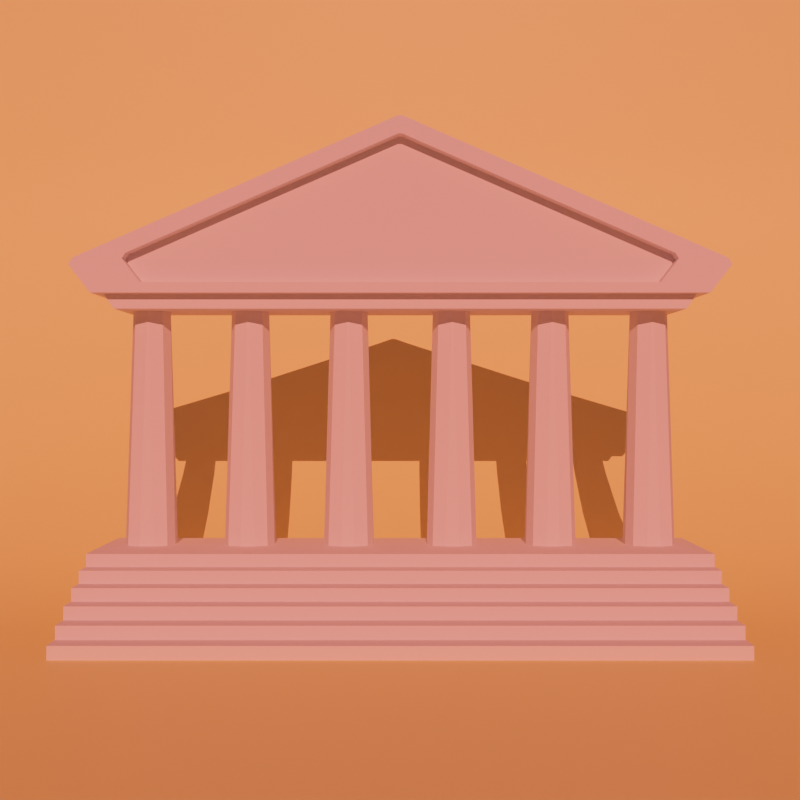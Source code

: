 # Source: museum1.blend  (saved by Blender 3.3.6; exported with 4.5.12 LTS)
import bpy
from mathutils import Matrix  # noqa: F401  (used for matrix-valued properties, if any)

bpy.ops.wm.read_factory_settings(use_empty=True)
scene = bpy.context.scene
scene.name = 'Scene'

# ---- collections
col_collection = bpy.data.collections.new('Collection'); scene.collection.children.link(col_collection)

# ---- materials (node trees are filled in below, after node groups)
mat_background = bpy.data.materials.new('Background')

# ---- material node trees
mat_background.use_nodes = True; mat_background.node_tree.nodes.clear()
_N = mat_background.node_tree.nodes; _L = mat_background.node_tree.links
n0 = _N.new('ShaderNodeBsdfPrincipled'); n0.name = 'Principled BSDF'; n0.location = (10, 300)
n0.distribution = 'GGX'
n0.subsurface_method = 'RANDOM_WALK_SKIN'
n0.inputs[0].default_value = (1.0, 0.8469, 0.3515, 1.0)
n0.inputs[3].default_value = 1.45
n0.inputs[27].default_value = (0.0, 0.0, 0.0, 1.0)
n0.inputs[28].default_value = 1.0
n1 = _N.new('ShaderNodeOutputMaterial'); n1.name = 'Material Output'; n1.location = (300, 300)
_L.new(n0.outputs[0], n1.inputs[0])
n1.is_active_output = True

# ---- world
world_world = bpy.data.worlds.new('World'); scene.world = world_world
world_world.use_nodes = True; world_world.node_tree.nodes.clear()
_N = world_world.node_tree.nodes; _L = world_world.node_tree.links
n0 = _N.new('ShaderNodeOutputWorld'); n0.name = 'World Output'; n0.location = (300, 300)
n1 = _N.new('ShaderNodeBackground'); n1.name = 'Background'; n1.location = (10, 300)
n1.inputs[0].default_value = (0.05088, 0.05088, 0.05088, 1.0)
_L.new(n1.outputs[0], n0.inputs[0])
n0.is_active_output = True
world_world.color = (0.05088, 0.05088, 0.05088)
world_world.use_sun_shadow = False
world_world.sun_shadow_jitter_overblur = 0.0

# ---- cameras
cam_camera = bpy.data.cameras.new('Camera')
cam_camera.clip_end = 100.0
cam_camera.ortho_scale = 7.314

# ---- lights
light_light = bpy.data.lights.new('Light', 'SUN')
light_light.color = (1.0, 0.1695, 0.1312)
light_light.transmission_factor = 0.0
light_light.angle = 0.0
light_light.energy = 5.0
light_light.shadow_soft_size = 0.1
light_light.shadow_cascade_max_distance = 1000.0

# ---- meshes
me_cube = bpy.data.meshes.new('Cube')
me_cube.from_pydata([(0.1553, -0.05205, 1.0), (-0.0004503, 0.1037, 1.0), (0.1097, 0.05809, 1.0), (0.05212, 0.1563, -1.0), (0.2079, 0.0005191, -1.0), (0.1623, 0.1107, -1.0), (-0.0004503, -0.2174, 1.0), (0.1553, -0.0616, 1.0), (0.1097, -0.1717, 1.0), (0.2079, -0.1142, -1.0), (0.05212, -0.2699, -1.0), (0.1623, -0.2243, -1.0), (-0.01, 0.1037, 1.0), (-0.1658, -0.05205, 1.0), (-0.1201, 0.05809, 1.0), (-0.2183, 0.0005191, -1.0), (-0.06257, 0.1563, -1.0), (-0.1727, 0.1107, -1.0), (-0.1658, -0.0616, 1.0), (-0.01, -0.2174, 1.0), (-0.1201, -0.1717, 1.0), (-0.06257, -0.2699, -1.0), (-0.2183, -0.1142, -1.0), (-0.1727, -0.2243, -1.0)], [], [(15, 17, 16, 3, 5, 4, 9, 11, 10, 21, 23, 22), (22, 18, 13, 15), (10, 6, 19, 21), (0, 2, 1, 12, 14, 13, 18, 20, 19, 6, 8, 7), (4, 0, 7, 9), (0, 4, 5, 2), (2, 5, 3, 1), (21, 19, 20, 23), (23, 20, 18, 22), (6, 10, 11, 8), (8, 11, 9, 7), (12, 16, 17, 14), (14, 17, 15, 13), (16, 12, 1, 3)])
_uv = me_cube.uv_layers.new(name='UVMap')
_uv.uv.foreach_set('vector', [0.125, 0.5914, 0.1518, 0.5268, 0.2164, 0.5, 0.2836, 0.5, 0.3482, 0.5268, 0.375, 0.5914, 0.375, 0.6586, 0.3482, 0.7232, 0.2836, 0.75, 0.2164, 0.75, 0.1518, 0.7232, 0.125, 0.6586, 0.375, 0.09136, 0.625, 0.1213, 0.625, 0.1287, 0.375, 0.1586, 0.375, 0.8414, 0.625, 0.8713, 0.625, 0.8787, 0.375, 0.9086, 0.625, 0.6213, 0.6605, 0.5355, 0.7463, 0.5, 0.7537, 0.5, 0.8395, 0.5355, 0.875, 0.6213, 0.875, 0.6287, 0.8395, 0.7145, 0.7537, 0.75, 0.7463, 0.75, 0.6605, 0.7145, 0.625, 0.6287, 0.375, 0.5914, 0.625, 0.6213, 0.625, 0.6287, 0.375, 0.6586, 0.625, 0.6213, 0.375, 0.5914, 0.3753, 0.5, 0.625, 0.5, 0.625, 0.5, 0.3753, 0.5, 0.375, 0.4086, 0.625, 0.3787, 0.375, 0.9086, 0.625, 0.8787, 0.625, 1.0, 0.3753, 1.0, 0.3753, 0.0, 0.625, 0.0, 0.625, 0.1213, 0.375, 0.09136, 0.625, 0.8713, 0.375, 0.8414, 0.3753, 0.75, 0.625, 0.75, 0.625, 0.75, 0.3753, 0.75, 0.375, 0.6586, 0.625, 0.6287, 0.625, 0.3713, 0.375, 0.3414, 0.3753, 0.25, 0.625, 0.25, 0.625, 0.25, 0.3753, 0.25, 0.375, 0.1586, 0.625, 0.1287, 0.375, 0.3414, 0.625, 0.3713, 0.625, 0.3787, 0.375, 0.4086])
me_cube.use_mirror_vertex_groups = False
me_cube.update()
me_plane = bpy.data.meshes.new('Plane')
me_plane.from_pydata([(3.997, -3.997, 0.0), (3.997, 3.997, 0.0), (-3.997, -3.997, 6.693), (-3.997, 3.997, 6.693), (0.463, -3.997, 0.0), (-3.997, -3.997, 4.46), (-0.1191, -3.997, 0.03816), (-0.6914, -3.997, 0.152), (-1.244, -3.997, 0.3395), (-1.767, -3.997, 0.5976), (-2.252, -3.997, 0.9217), (-2.691, -3.997, 1.306), (-3.076, -3.997, 1.745), (-3.4, -3.997, 2.23), (-3.658, -3.997, 2.753), (-3.845, -3.997, 3.306), (-3.959, -3.997, 3.878), (-3.997, 3.997, 4.46), (0.463, 3.997, 0.0), (-3.959, 3.997, 3.878), (-3.845, 3.997, 3.306), (-3.658, 3.997, 2.753), (-3.4, 3.997, 2.23), (-3.076, 3.997, 1.745), (-2.691, 3.997, 1.306), (-2.252, 3.997, 0.9217), (-1.767, 3.997, 0.5976), (-1.244, 3.997, 0.3395), (-0.6914, 3.997, 0.152), (-0.1191, 3.997, 0.03816)], [], [(4, 0, 1, 18), (17, 5, 16, 19), (19, 16, 15, 20), (20, 15, 14, 21), (21, 14, 13, 22), (22, 13, 12, 23), (23, 12, 11, 24), (24, 11, 10, 25), (25, 10, 9, 26), (26, 9, 8, 27), (27, 8, 7, 28), (28, 7, 6, 29), (29, 6, 4, 18), (5, 17, 3, 2)])
me_plane.polygons.foreach_set('use_smooth', [True] * 14)
_uv = me_plane.uv_layers.new(name='UVMap')
_uv.uv.foreach_set('vector', [0.5579, 0.0, 1.0, 0.0, 1.0, 1.0, 0.5579, 1.0, 0.0, 1.0, 0.0, 0.0, 0.0, 0.0, 0.0, 1.0, 0.0, 1.0, 0.0, 0.0, 0.0, 0.0, 0.0, 1.0, 0.0, 1.0, 0.0, 0.0, 0.0, 0.0, 0.0, 1.0, 0.0, 1.0, 0.0, 0.0, 0.0, 0.0, 0.0, 1.0, 0.0, 1.0, 0.0, 0.0, 0.0, 0.0, 0.0, 1.0, 0.0, 1.0, 0.0, 0.0, 0.0, 0.0, 0.0, 1.0, 0.0, 1.0, 0.0, 0.0, 0.2183, 0.0, 0.2183, 1.0, 0.2183, 1.0, 0.2183, 0.0, 0.279, 0.0, 0.279, 1.0, 0.279, 1.0, 0.279, 0.0, 0.3444, 0.0, 0.3444, 1.0, 0.3444, 1.0, 0.3444, 0.0, 0.4135, 0.0, 0.4135, 1.0, 0.4135, 1.0, 0.4135, 0.0, 0.4851, 0.0, 0.4851, 1.0, 0.4851, 1.0, 0.4851, 0.0, 0.5579, 0.0, 0.5579, 1.0, 0.0, 0.0, 0.0, 1.0, 0.0, 1.0, 0.0, 0.0])
me_plane.materials.append(mat_background)
me_plane.update()
me_cube_001 = bpy.data.meshes.new('Cube.001')
me_cube_001.from_pydata([(-0.3682, -2.385, -0.4035), (-0.3682, -2.471, -0.2794), (-0.3682, 2.385, -0.4035), (-0.3682, 2.471, -0.2794), (0.3682, -2.385, -0.4035), (0.3682, -2.471, -0.2794), (0.3682, 2.385, -0.4035), (0.3682, 2.471, -0.2794)], [], [(0, 1, 3, 2), (2, 3, 7, 6), (6, 7, 5, 4), (4, 5, 1, 0), (2, 6, 4, 0), (7, 3, 1, 5)])
_uv = me_cube_001.uv_layers.new(name='UVMap')
_uv.uv.foreach_set('vector', [0.375, 0.0, 0.625, 0.0, 0.625, 0.25, 0.375, 0.25, 0.375, 0.25, 0.625, 0.25, 0.625, 0.5, 0.375, 0.5, 0.375, 0.5, 0.625, 0.5, 0.625, 0.75, 0.375, 0.75, 0.375, 0.75, 0.625, 0.75, 0.625, 1.0, 0.375, 1.0, 0.125, 0.5, 0.375, 0.5, 0.375, 0.75, 0.125, 0.75, 0.625, 0.5, 0.875, 0.5, 0.875, 0.75, 0.625, 0.75])
me_cube_001.update()
me_cube_002 = bpy.data.meshes.new('Cube.002')
me_cube_002.from_pydata([(0.3457, -2.143, -0.0453), (-0.4717, -2.555, -0.1313), (0.3457, 2.143, -0.0453), (-0.4717, 2.555, -0.1313), (0.4717, -2.555, -0.1313), (0.4717, 2.555, -0.1313), (-0.4717, -0.02076, 1.327), (0.3457, -0.01741, 1.178), (0.3457, 0.01741, 1.178), (-0.4717, 0.02076, 1.327), (0.4717, 0.02076, 1.327), (0.4717, -0.02076, 1.327), (0.3457, -2.293, 0.1501), (-0.4717, -2.734, 0.1016), (-0.4717, -2.701, 0.1557), (0.3457, -2.265, 0.1954), (-0.4717, -2.665, 0.1313), (0.3457, -2.235, 0.1749), (-0.4717, 2.701, 0.1557), (0.3457, 2.265, 0.1954), (-0.4717, 2.734, 0.1016), (0.3457, 2.293, 0.1501), (-0.4717, 2.665, 0.1313), (0.3457, 2.235, 0.1749), (0.4717, -2.701, 0.1557), (0.4717, -2.734, 0.1016), (0.4717, -2.665, 0.1313), (0.4717, 2.734, 0.1016), (0.4717, 2.701, 0.1557), (0.4717, 2.665, 0.1313), (0.4717, 2.143, -0.0453), (0.4717, -2.278, 0.1313), (0.4717, 2.278, 0.1313), (0.4717, -2.143, -0.0453), (0.4717, 2.293, 0.1501), (0.4717, -2.293, 0.1501), (0.4717, -2.265, 0.1954), (0.4717, -0.01741, 1.178), (0.4717, 0.01741, 1.178), (0.4717, 2.265, 0.1954)], [], [(14, 24, 11, 6), (28, 18, 9, 10), (22, 20, 3, 1, 13, 16), (3, 5, 4, 1), (26, 25, 4, 5, 27, 29, 32, 30, 33, 31), (10, 9, 6, 11), (3, 20, 27, 5), (14, 6, 9, 18, 22, 16), (29, 28, 10, 11, 24, 26, 31, 35, 36, 37, 38, 39, 34, 32), (13, 14, 16), (18, 20, 22), (24, 25, 26), (27, 28, 29), (18, 28, 27, 20), (24, 14, 13, 25), (4, 25, 13, 1), (15, 7, 37, 36), (8, 19, 39, 38), (2, 21, 23, 17, 12, 0), (2, 0, 33, 30), (7, 8, 38, 37), (32, 34, 21, 2, 30), (8, 7, 15, 17, 23, 19), (15, 12, 17), (19, 23, 21), (19, 21, 34, 39), (12, 15, 36, 35), (33, 0, 12, 35, 31)])
_uv = me_cube_002.uv_layers.new(name='UVMap')
_uv.uv.foreach_set('vector', [0.625, 1.0, 0.625, 0.75, 0.625, 0.75, 0.625, 1.0, 0.625, 0.5, 0.625, 0.25, 0.625, 0.25, 0.625, 0.5, 0.625, 0.2458, 0.5967, 0.25, 0.375, 0.25, 0.375, 0.0, 0.5967, 0.0, 0.625, 0.004156, 0.125, 0.5, 0.375, 0.5, 0.375, 0.75, 0.125, 0.75, 0.625, 0.7458, 0.5967, 0.75, 0.375, 0.75, 0.375, 0.5, 0.5967, 0.5, 0.625, 0.5042, 0.625, 0.5217, 0.4569, 0.5227, 0.4569, 0.7273, 0.625, 0.7283, 0.625, 0.5, 0.875, 0.5, 0.875, 0.75, 0.625, 0.75, 0.375, 0.25, 0.5967, 0.25, 0.5967, 0.5, 0.375, 0.5, 0.625, 0.0, 0.625, 0.0, 0.625, 0.25, 0.625, 0.25, 0.625, 0.2458, 0.625, 0.004156, 0.625, 0.5042, 0.625, 0.5, 0.625, 0.5, 0.625, 0.75, 0.625, 0.75, 0.625, 0.7458, 0.625, 0.7283, 0.625, 0.7307, 0.625, 0.7338, 0.625, 0.6391, 0.625, 0.6109, 0.625, 0.5162, 0.625, 0.5193, 0.625, 0.5217, 0.5967, 0.0, 0.625, 0.002525, 0.625, 0.004156, 0.625, 0.25, 0.625, 0.25, 0.625, 0.2458, 0.625, 0.75, 0.625, 0.75, 0.625, 0.7458, 0.5967, 0.5, 0.6425, 0.5, 0.625, 0.5042, 0.625, 0.25, 0.625, 0.5, 0.5967, 0.5, 0.5967, 0.25, 0.625, 0.75, 0.625, 1.0, 0.5967, 1.0, 0.5967, 0.75, 0.375, 0.75, 0.5967, 0.75, 0.5967, 1.0, 0.375, 1.0, 0.625, 1.0, 0.625, 1.0, 0.625, 0.9602, 0.625, 0.9602, 0.625, 0.25, 0.625, 0.25, 0.625, 0.2898, 0.625, 0.2898, 0.375, 0.25, 0.5967, 0.25, 0.625, 0.2458, 0.625, 0.004156, 0.5967, 0.0, 0.375, 0.0, 0.125, 0.5, 0.125, 0.75, 0.1648, 0.75, 0.1648, 0.5, 0.875, 0.75, 0.875, 0.5, 0.8352, 0.5, 0.8352, 0.75, 0.5755, 0.2898, 0.5967, 0.2898, 0.5967, 0.25, 0.375, 0.25, 0.375, 0.2898, 0.625, 0.25, 0.625, 0.0, 0.625, 0.0, 0.625, 0.004156, 0.625, 0.2458, 0.625, 0.25, 0.625, 0.002525, 0.5967, 0.0, 0.625, 0.004156, 0.625, 0.25, 0.625, 0.2458, 0.625, 0.25, 0.625, 0.25, 0.5967, 0.25, 0.5967, 0.2898, 0.625, 0.2898, 0.5967, 1.0, 0.625, 1.0, 0.625, 0.9602, 0.5967, 0.9602, 0.375, 0.9602, 0.375, 1.0, 0.5967, 1.0, 0.5967, 0.9602, 0.5755, 0.9602])
me_cube_002.update()
me_cube_004 = bpy.data.meshes.new('Cube.004')
me_cube_004.from_pydata([(-0.3678, -2.531, -3.06), (-0.3678, -2.531, -2.437), (-0.3678, 2.531, -3.06), (-0.3678, 2.531, -2.437), (0.6707, -2.531, -3.06), (0.6707, -2.531, -2.437), (0.6707, 2.531, -3.06), (0.6707, 2.531, -2.437), (-0.3678, -2.531, -2.956), (-0.3678, -2.531, -2.852), (-0.3678, -2.531, -2.748), (-0.3678, -2.531, -2.644), (-0.3678, -2.531, -2.541), (-0.3678, 2.531, -2.541), (-0.3678, 2.531, -2.644), (-0.3678, 2.531, -2.748), (-0.3678, 2.531, -2.852), (-0.3678, 2.531, -2.956), (0.6707, 2.531, -2.541), (0.6707, 2.531, -2.644), (0.6707, 2.531, -2.748), (0.6707, 2.531, -2.852), (0.6707, 2.531, -2.956), (0.6707, -2.531, -2.541), (0.6707, -2.531, -2.644), (0.6707, -2.531, -2.748), (0.6707, -2.531, -2.852), (0.6707, -2.531, -2.956), (0.6707, 2.531, -2.956), (0.6707, 2.531, -3.06), (0.6707, -2.531, -3.06), (0.6707, -2.531, -2.956), (0.8707, 2.531, -2.541), (0.8707, 2.531, -2.644), (0.8707, 2.531, -2.748), (0.8707, 2.531, -2.852), (0.8707, 2.531, -2.956), (0.8707, -2.531, -2.541), (0.8707, -2.531, -2.644), (0.8707, -2.531, -2.748), (0.8707, -2.531, -2.852), (0.8707, -2.531, -2.956), (0.8707, 2.531, -2.956), (0.8707, 2.531, -3.06), (0.8707, -2.531, -3.06), (0.8707, -2.531, -2.956), (1.071, 2.531, -2.644), (1.071, 2.531, -2.748), (1.071, 2.531, -2.852), (1.071, 2.531, -2.956), (1.071, -2.531, -2.644), (1.071, -2.531, -2.748), (1.071, -2.531, -2.852), (1.071, -2.531, -2.956), (1.071, 2.531, -2.956), (1.071, 2.531, -3.06), (1.071, -2.531, -3.06), (1.071, -2.531, -2.956), (1.271, 2.531, -2.748), (1.271, 2.531, -2.852), (1.271, 2.531, -2.956), (1.271, -2.531, -2.748), (1.271, -2.531, -2.852), (1.271, -2.531, -2.956), (1.271, 2.531, -2.956), (1.271, 2.531, -3.06), (1.271, -2.531, -3.06), (1.271, -2.531, -2.956), (1.471, 2.531, -2.852), (1.471, 2.531, -2.956), (1.471, -2.531, -2.852), (1.471, -2.531, -2.956), (1.471, 2.531, -2.956), (1.471, 2.531, -3.06), (1.471, -2.531, -3.06), (1.471, -2.531, -2.956), (1.671, 2.531, -2.956), (1.671, 2.531, -3.06), (1.671, -2.531, -3.06), (1.671, -2.531, -2.956)], [], [(12, 1, 3, 13), (13, 3, 7, 18), (18, 7, 5, 23), (23, 5, 1, 12), (2, 6, 4, 0), (7, 3, 1, 5), (4, 27, 8, 0), (27, 26, 9, 8), (26, 25, 10, 9), (25, 24, 11, 10), (24, 23, 12, 11), (27, 4, 30, 31), (23, 24, 38, 37), (18, 23, 37, 32), (22, 21, 35, 36), (28, 31, 45, 42), (2, 17, 22, 6), (17, 16, 21, 22), (16, 15, 20, 21), (15, 14, 19, 20), (14, 13, 18, 19), (0, 8, 17, 2), (8, 9, 16, 17), (9, 10, 15, 16), (10, 11, 14, 15), (11, 12, 13, 14), (21, 20, 34, 35), (4, 6, 29, 30), (6, 22, 28, 29), (22, 27, 31, 28), (38, 39, 51, 50), (45, 44, 56, 57), (41, 36, 49, 53), (33, 32, 37, 38), (34, 33, 46, 47), (24, 25, 39, 38), (27, 22, 36, 41), (29, 28, 42, 43), (25, 26, 40, 39), (19, 18, 32, 33), (30, 29, 43, 44), (26, 27, 41, 40), (20, 19, 33, 34), (31, 30, 44, 45), (48, 47, 58, 59), (56, 55, 65, 66), (47, 46, 50, 51), (51, 52, 62, 61), (35, 34, 47, 48), (42, 45, 57, 54), (39, 40, 52, 51), (43, 42, 54, 55), (36, 35, 48, 49), (40, 41, 53, 52), (44, 43, 55, 56), (33, 38, 50, 46), (65, 64, 72, 73), (59, 58, 61, 62), (67, 66, 74, 75), (47, 51, 61, 58), (52, 53, 63, 62), (57, 56, 66, 67), (49, 48, 59, 60), (53, 49, 60, 63), (54, 57, 67, 64), (55, 54, 64, 65), (69, 68, 70, 71), (72, 75, 79, 76), (59, 62, 70, 68), (62, 63, 71, 70), (60, 59, 68, 69), (64, 67, 75, 72), (66, 65, 73, 74), (63, 60, 69, 71), (77, 76, 79, 78), (74, 73, 77, 78), (75, 74, 78, 79), (73, 72, 76, 77)])
_uv = me_cube_004.uv_layers.new(name='UVMap')
_uv.uv.foreach_set('vector', [0.5833, 0.0, 0.625, 0.0, 0.625, 0.25, 0.5833, 0.25, 0.5833, 0.25, 0.625, 0.25, 0.625, 0.5, 0.5833, 0.5, 0.5833, 0.5, 0.625, 0.5, 0.625, 0.75, 0.5833, 0.75, 0.5833, 0.75, 0.625, 0.75, 0.625, 1.0, 0.5833, 1.0, 0.125, 0.5, 0.375, 0.5, 0.375, 0.75, 0.125, 0.75, 0.625, 0.5, 0.875, 0.5, 0.875, 0.75, 0.625, 0.75, 0.375, 0.75, 0.4167, 0.75, 0.4167, 1.0, 0.375, 1.0, 0.4167, 0.75, 0.4583, 0.75, 0.4583, 1.0, 0.4167, 1.0, 0.4583, 0.75, 0.5, 0.75, 0.5, 1.0, 0.4583, 1.0, 0.5, 0.75, 0.5417, 0.75, 0.5417, 1.0, 0.5, 1.0, 0.5417, 0.75, 0.5833, 0.75, 0.5833, 1.0, 0.5417, 1.0, 0.4167, 0.75, 0.375, 0.75, 0.375, 0.75, 0.4167, 0.75, 0.5833, 0.75, 0.5417, 0.75, 0.5417, 0.75, 0.5833, 0.75, 0.5833, 0.5, 0.5833, 0.75, 0.5833, 0.75, 0.5833, 0.5, 0.4167, 0.5, 0.4583, 0.5, 0.4583, 0.5, 0.4167, 0.5, 0.4167, 0.5, 0.4167, 0.75, 0.4167, 0.75, 0.4167, 0.5, 0.375, 0.25, 0.4167, 0.25, 0.4167, 0.5, 0.375, 0.5, 0.4167, 0.25, 0.4583, 0.25, 0.4583, 0.5, 0.4167, 0.5, 0.4583, 0.25, 0.5, 0.25, 0.5, 0.5, 0.4583, 0.5, 0.5, 0.25, 0.5417, 0.25, 0.5417, 0.5, 0.5, 0.5, 0.5417, 0.25, 0.5833, 0.25, 0.5833, 0.5, 0.5417, 0.5, 0.375, 0.0, 0.4167, 0.0, 0.4167, 0.25, 0.375, 0.25, 0.4167, 0.0, 0.4583, 0.0, 0.4583, 0.25, 0.4167, 0.25, 0.4583, 0.0, 0.5, 0.0, 0.5, 0.25, 0.4583, 0.25, 0.5, 0.0, 0.5417, 0.0, 0.5417, 0.25, 0.5, 0.25, 0.5417, 0.0, 0.5833, 0.0, 0.5833, 0.25, 0.5417, 0.25, 0.4583, 0.5, 0.5, 0.5, 0.5, 0.5, 0.4583, 0.5, 0.375, 0.75, 0.375, 0.5, 0.375, 0.5, 0.375, 0.75, 0.375, 0.5, 0.4167, 0.5, 0.4167, 0.5, 0.375, 0.5, 0.4167, 0.5, 0.4167, 0.75, 0.4167, 0.75, 0.4167, 0.5, 0.5417, 0.75, 0.5, 0.75, 0.5, 0.75, 0.5417, 0.75, 0.4167, 0.75, 0.375, 0.75, 0.375, 0.75, 0.4167, 0.75, 0.4167, 0.75, 0.4167, 0.5, 0.4167, 0.5, 0.4167, 0.75, 0.5417, 0.5, 0.5833, 0.5, 0.5833, 0.75, 0.5417, 0.75, 0.5, 0.5, 0.5417, 0.5, 0.5417, 0.5, 0.5, 0.5, 0.5417, 0.75, 0.5, 0.75, 0.5, 0.75, 0.5417, 0.75, 0.4167, 0.75, 0.4167, 0.5, 0.4167, 0.5, 0.4167, 0.75, 0.375, 0.5, 0.4167, 0.5, 0.4167, 0.5, 0.375, 0.5, 0.5, 0.75, 0.4583, 0.75, 0.4583, 0.75, 0.5, 0.75, 0.5417, 0.5, 0.5833, 0.5, 0.5833, 0.5, 0.5417, 0.5, 0.375, 0.75, 0.375, 0.5, 0.375, 0.5, 0.375, 0.75, 0.4583, 0.75, 0.4167, 0.75, 0.4167, 0.75, 0.4583, 0.75, 0.5, 0.5, 0.5417, 0.5, 0.5417, 0.5, 0.5, 0.5, 0.4167, 0.75, 0.375, 0.75, 0.375, 0.75, 0.4167, 0.75, 0.4583, 0.5, 0.5, 0.5, 0.5, 0.5, 0.4583, 0.5, 0.375, 0.75, 0.375, 0.5, 0.375, 0.5, 0.375, 0.75, 0.5, 0.5, 0.5417, 0.5, 0.5417, 0.75, 0.5, 0.75, 0.5, 0.75, 0.4583, 0.75, 0.4583, 0.75, 0.5, 0.75, 0.4583, 0.5, 0.5, 0.5, 0.5, 0.5, 0.4583, 0.5, 0.4167, 0.5, 0.4167, 0.75, 0.4167, 0.75, 0.4167, 0.5, 0.5, 0.75, 0.4583, 0.75, 0.4583, 0.75, 0.5, 0.75, 0.375, 0.5, 0.4167, 0.5, 0.4167, 0.5, 0.375, 0.5, 0.4167, 0.5, 0.4583, 0.5, 0.4583, 0.5, 0.4167, 0.5, 0.4583, 0.75, 0.4167, 0.75, 0.4167, 0.75, 0.4583, 0.75, 0.375, 0.75, 0.375, 0.5, 0.375, 0.5, 0.375, 0.75, 0.5417, 0.5, 0.5417, 0.75, 0.5417, 0.75, 0.5417, 0.5, 0.375, 0.5, 0.4167, 0.5, 0.4167, 0.5, 0.375, 0.5, 0.4583, 0.5, 0.5, 0.5, 0.5, 0.75, 0.4583, 0.75, 0.4167, 0.75, 0.375, 0.75, 0.375, 0.75, 0.4167, 0.75, 0.5, 0.5, 0.5, 0.75, 0.5, 0.75, 0.5, 0.5, 0.4583, 0.75, 0.4167, 0.75, 0.4167, 0.75, 0.4583, 0.75, 0.4167, 0.75, 0.375, 0.75, 0.375, 0.75, 0.4167, 0.75, 0.4167, 0.5, 0.4583, 0.5, 0.4583, 0.5, 0.4167, 0.5, 0.4167, 0.75, 0.4167, 0.5, 0.4167, 0.5, 0.4167, 0.75, 0.4167, 0.5, 0.4167, 0.75, 0.4167, 0.75, 0.4167, 0.5, 0.375, 0.5, 0.4167, 0.5, 0.4167, 0.5, 0.375, 0.5, 0.4167, 0.5, 0.4583, 0.5, 0.4583, 0.75, 0.4167, 0.75, 0.4167, 0.5, 0.4167, 0.75, 0.4167, 0.75, 0.4167, 0.5, 0.4583, 0.5, 0.4583, 0.75, 0.4583, 0.75, 0.4583, 0.5, 0.4583, 0.75, 0.4167, 0.75, 0.4167, 0.75, 0.4583, 0.75, 0.4167, 0.5, 0.4583, 0.5, 0.4583, 0.5, 0.4167, 0.5, 0.4167, 0.5, 0.4167, 0.75, 0.4167, 0.75, 0.4167, 0.5, 0.375, 0.75, 0.375, 0.5, 0.375, 0.5, 0.375, 0.75, 0.4167, 0.75, 0.4167, 0.5, 0.4167, 0.5, 0.4167, 0.75, 0.375, 0.5, 0.4167, 0.5, 0.4167, 0.75, 0.375, 0.75, 0.375, 0.75, 0.375, 0.5, 0.375, 0.5, 0.375, 0.75, 0.4167, 0.75, 0.375, 0.75, 0.375, 0.75, 0.4167, 0.75, 0.375, 0.5, 0.4167, 0.5, 0.4167, 0.5, 0.375, 0.5])
me_cube_004.update()

# ---- objects
ob_cube = bpy.data.objects.new('Cube', me_cube)
ob_light = bpy.data.objects.new('Light', light_light)
ob_camera = bpy.data.objects.new('Camera', cam_camera)
ob_background = bpy.data.objects.new('Background', me_plane)
ob_cube_001 = bpy.data.objects.new('Cube.001', me_cube_001)
ob_cube_002 = bpy.data.objects.new('Cube.002', me_cube_002)
ob_cube_003 = bpy.data.objects.new('Cube.003', me_cube_004)

# ---- transforms, parenting, visibility, modifiers, constraints
ob_cube.location = (0.0, 0.5, 1.623)
ob_cube.lock_rotations_4d = False
ob_cube.empty_display_type = 'ARROWS'
ob_cube.lineart.crease_threshold = 0.0
_m = ob_cube.modifiers.new('Array', 'ARRAY')
_m.count = 3
_m.relative_offset_displace = (0.0, 2.0, 0.0)
_m = ob_cube.modifiers.new('Mirror', 'MIRROR')
_m.use_axis = (False, True, False)
_m.mirror_object = ob_background
ob_light.location = (4.076, 1.005, 5.904)
ob_light.rotation_euler = (1.132, -0.1193, 1.651)
ob_light.lock_rotations_4d = False
ob_light.empty_display_type = 'ARROWS'
ob_light.color = (0.0, 0.0, 0.0, 0.0)
ob_light.lineart.crease_threshold = 0.0
ob_camera.location = (9.616, 0.0, 1.861)
ob_camera.rotation_euler = (1.571, 0.0, 1.571)
ob_camera.lock_rotations_4d = False
ob_camera.empty_display_type = 'ARROWS'
ob_camera.color = (0.0, 0.0, 0.0, 0.0)
ob_camera.display_type = 'WIRE'
ob_camera.lineart.crease_threshold = 0.0
ob_background.location = (0.0, 0.0, 0.0)
ob_background.scale = (1.14, 2.433, 1.14)
ob_cube_001.location = (0.0, 0.0, 3.027)
ob_cube_002.location = (0.0, 0.0, 2.879)
ob_cube_003.location = (0.0, 0.0, 3.06)

# ---- collection membership
col_collection.objects.link(ob_cube)
col_collection.objects.link(ob_light)
col_collection.objects.link(ob_camera)
col_collection.objects.link(ob_background)
col_collection.objects.link(ob_cube_001)
col_collection.objects.link(ob_cube_002)
col_collection.objects.link(ob_cube_003)

# ---- scene / render settings (as saved in the file)
scene.camera = ob_camera
scene.frame_start = 1; scene.frame_end = 250; scene.frame_set(1)
scene.render.engine = 'CYCLES'
scene.render.resolution_x = 1080
scene.cycles.sampling_pattern = 'TABULATED_SOBOL'
scene.cycles.use_light_tree = False
scene.view_settings.look = 'High Contrast'
scene.view_settings.view_transform = 'Filmic'
bpy.context.view_layer.update()
